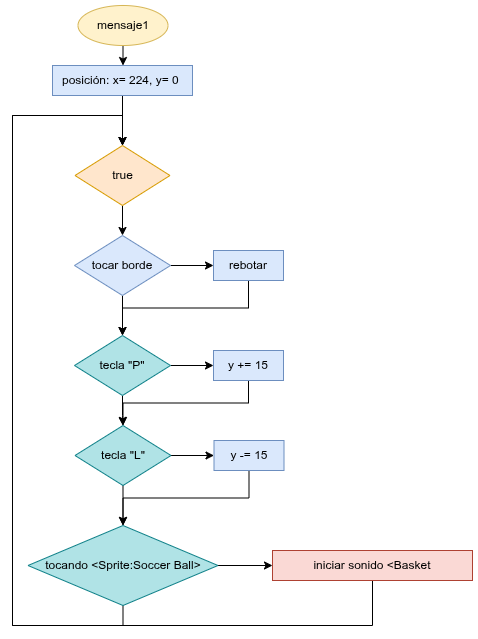

The diagram above was exported from draw.io. Its source (the exported page's mxGraphModel, read from the mxfile embedded in the PNG):
<mxGraphModel dx="1414" dy="793" grid="1" gridSize="10" guides="1" tooltips="1" connect="1" arrows="1" fold="1" page="1" pageScale="1" pageWidth="827" pageHeight="1169" math="0" shadow="0">
  <root>
    <mxCell id="AuG8uOEUM31jX5MujLG--0" />
    <mxCell id="AuG8uOEUM31jX5MujLG--1" parent="AuG8uOEUM31jX5MujLG--0" />
    <mxCell id="AuG8uOEUM31jX5MujLG--2" edge="1" parent="AuG8uOEUM31jX5MujLG--1" source="AuG8uOEUM31jX5MujLG--3" style="edgeStyle=orthogonalEdgeStyle;rounded=0;orthogonalLoop=1;jettySize=auto;html=1;exitX=0.5;exitY=1;exitDx=0;exitDy=0;" target="AuG8uOEUM31jX5MujLG--5">
      <mxGeometry relative="1" as="geometry" />
    </mxCell>
    <mxCell id="AuG8uOEUM31jX5MujLG--3" parent="AuG8uOEUM31jX5MujLG--1" style="ellipse;whiteSpace=wrap;html=1;fillColor=#fff2cc;strokeColor=#d6b656;" value="mensaje1" vertex="1">
      <mxGeometry height="40" width="90" x="195.5" y="80" as="geometry" />
    </mxCell>
    <mxCell id="AuG8uOEUM31jX5MujLG--4" edge="1" parent="AuG8uOEUM31jX5MujLG--1" source="AuG8uOEUM31jX5MujLG--5" style="edgeStyle=orthogonalEdgeStyle;rounded=0;orthogonalLoop=1;jettySize=auto;html=1;exitX=0.5;exitY=1;exitDx=0;exitDy=0;" target="AuG8uOEUM31jX5MujLG--7">
      <mxGeometry relative="1" as="geometry" />
    </mxCell>
    <mxCell id="AuG8uOEUM31jX5MujLG--5" parent="AuG8uOEUM31jX5MujLG--1" style="rounded=0;whiteSpace=wrap;html=1;fillColor=#dae8fc;strokeColor=#6c8ebf;" value="posición: x= 224, y= 0&amp;nbsp;" vertex="1">
      <mxGeometry height="30" width="140" x="170" y="140" as="geometry" />
    </mxCell>
    <mxCell id="AuG8uOEUM31jX5MujLG--6" edge="1" parent="AuG8uOEUM31jX5MujLG--1" source="AuG8uOEUM31jX5MujLG--7" style="edgeStyle=orthogonalEdgeStyle;rounded=0;orthogonalLoop=1;jettySize=auto;html=1;exitX=0.5;exitY=1;exitDx=0;exitDy=0;" target="AuG8uOEUM31jX5MujLG--10">
      <mxGeometry relative="1" as="geometry" />
    </mxCell>
    <mxCell id="AuG8uOEUM31jX5MujLG--7" parent="AuG8uOEUM31jX5MujLG--1" style="rhombus;whiteSpace=wrap;html=1;fillColor=#ffe6cc;strokeColor=#d79b00;" value="true" vertex="1">
      <mxGeometry height="60" width="95" x="192.5" y="220" as="geometry" />
    </mxCell>
    <mxCell id="AuG8uOEUM31jX5MujLG--8" edge="1" parent="AuG8uOEUM31jX5MujLG--1" source="AuG8uOEUM31jX5MujLG--10" style="edgeStyle=orthogonalEdgeStyle;rounded=0;orthogonalLoop=1;jettySize=auto;html=1;exitX=1;exitY=0.5;exitDx=0;exitDy=0;" target="AuG8uOEUM31jX5MujLG--12">
      <mxGeometry relative="1" as="geometry" />
    </mxCell>
    <mxCell id="AuG8uOEUM31jX5MujLG--9" edge="1" parent="AuG8uOEUM31jX5MujLG--1" source="AuG8uOEUM31jX5MujLG--10" style="edgeStyle=orthogonalEdgeStyle;rounded=0;orthogonalLoop=1;jettySize=auto;html=1;exitX=0.5;exitY=1;exitDx=0;exitDy=0;" target="AuG8uOEUM31jX5MujLG--15">
      <mxGeometry relative="1" as="geometry" />
    </mxCell>
    <mxCell id="AuG8uOEUM31jX5MujLG--10" parent="AuG8uOEUM31jX5MujLG--1" style="rhombus;whiteSpace=wrap;html=1;fillColor=#dae8fc;strokeColor=#6c8ebf;" value="tocar borde" vertex="1">
      <mxGeometry height="60" width="96" x="192" y="310" as="geometry" />
    </mxCell>
    <mxCell id="AuG8uOEUM31jX5MujLG--11" edge="1" parent="AuG8uOEUM31jX5MujLG--1" source="AuG8uOEUM31jX5MujLG--12" style="edgeStyle=orthogonalEdgeStyle;rounded=0;orthogonalLoop=1;jettySize=auto;html=1;exitX=0.5;exitY=1;exitDx=0;exitDy=0;" target="AuG8uOEUM31jX5MujLG--15">
      <mxGeometry relative="1" as="geometry" />
    </mxCell>
    <mxCell id="AuG8uOEUM31jX5MujLG--12" parent="AuG8uOEUM31jX5MujLG--1" style="rounded=0;whiteSpace=wrap;html=1;fillColor=#dae8fc;strokeColor=#6c8ebf;" value="rebotar" vertex="1">
      <mxGeometry height="30" width="70" x="331" y="325" as="geometry" />
    </mxCell>
    <mxCell id="AuG8uOEUM31jX5MujLG--13" edge="1" parent="AuG8uOEUM31jX5MujLG--1" source="AuG8uOEUM31jX5MujLG--15" style="edgeStyle=orthogonalEdgeStyle;rounded=0;orthogonalLoop=1;jettySize=auto;html=1;exitX=1;exitY=0.5;exitDx=0;exitDy=0;" target="AuG8uOEUM31jX5MujLG--17">
      <mxGeometry relative="1" as="geometry" />
    </mxCell>
    <mxCell id="AuG8uOEUM31jX5MujLG--14" edge="1" parent="AuG8uOEUM31jX5MujLG--1" source="AuG8uOEUM31jX5MujLG--15" style="edgeStyle=orthogonalEdgeStyle;rounded=0;orthogonalLoop=1;jettySize=auto;html=1;exitX=0.5;exitY=1;exitDx=0;exitDy=0;" target="AuG8uOEUM31jX5MujLG--20">
      <mxGeometry relative="1" as="geometry" />
    </mxCell>
    <mxCell id="AuG8uOEUM31jX5MujLG--15" parent="AuG8uOEUM31jX5MujLG--1" style="rhombus;whiteSpace=wrap;html=1;fillColor=#b0e3e6;strokeColor=#0e8088;" value="tecla &quot;P&quot;" vertex="1">
      <mxGeometry height="60" width="96" x="192" y="410" as="geometry" />
    </mxCell>
    <mxCell id="AuG8uOEUM31jX5MujLG--16" edge="1" parent="AuG8uOEUM31jX5MujLG--1" source="AuG8uOEUM31jX5MujLG--17" style="edgeStyle=orthogonalEdgeStyle;rounded=0;orthogonalLoop=1;jettySize=auto;html=1;exitX=0.5;exitY=1;exitDx=0;exitDy=0;" target="AuG8uOEUM31jX5MujLG--20">
      <mxGeometry relative="1" as="geometry" />
    </mxCell>
    <mxCell id="AuG8uOEUM31jX5MujLG--17" parent="AuG8uOEUM31jX5MujLG--1" style="rounded=0;whiteSpace=wrap;html=1;fillColor=#dae8fc;strokeColor=#6c8ebf;" value="y += 15" vertex="1">
      <mxGeometry height="30" width="70" x="331" y="425" as="geometry" />
    </mxCell>
    <mxCell id="AuG8uOEUM31jX5MujLG--18" edge="1" parent="AuG8uOEUM31jX5MujLG--1" source="AuG8uOEUM31jX5MujLG--20" style="edgeStyle=orthogonalEdgeStyle;rounded=0;orthogonalLoop=1;jettySize=auto;html=1;exitX=1;exitY=0.5;exitDx=0;exitDy=0;" target="AuG8uOEUM31jX5MujLG--22">
      <mxGeometry relative="1" as="geometry" />
    </mxCell>
    <mxCell id="AuG8uOEUM31jX5MujLG--19" edge="1" parent="AuG8uOEUM31jX5MujLG--1" source="AuG8uOEUM31jX5MujLG--20" style="edgeStyle=orthogonalEdgeStyle;rounded=0;orthogonalLoop=1;jettySize=auto;html=1;exitX=0.5;exitY=1;exitDx=0;exitDy=0;" target="AuG8uOEUM31jX5MujLG--25">
      <mxGeometry relative="1" as="geometry" />
    </mxCell>
    <mxCell id="AuG8uOEUM31jX5MujLG--20" parent="AuG8uOEUM31jX5MujLG--1" style="rhombus;whiteSpace=wrap;html=1;fillColor=#b0e3e6;strokeColor=#0e8088;" value="tecla &quot;L&quot;" vertex="1">
      <mxGeometry height="60" width="96" x="192.5" y="500" as="geometry" />
    </mxCell>
    <mxCell id="AuG8uOEUM31jX5MujLG--21" edge="1" parent="AuG8uOEUM31jX5MujLG--1" source="AuG8uOEUM31jX5MujLG--22" style="edgeStyle=orthogonalEdgeStyle;rounded=0;orthogonalLoop=1;jettySize=auto;html=1;exitX=0.5;exitY=1;exitDx=0;exitDy=0;" target="AuG8uOEUM31jX5MujLG--25">
      <mxGeometry relative="1" as="geometry" />
    </mxCell>
    <mxCell id="AuG8uOEUM31jX5MujLG--22" parent="AuG8uOEUM31jX5MujLG--1" style="rounded=0;whiteSpace=wrap;html=1;fillColor=#dae8fc;strokeColor=#6c8ebf;" value="y -= 15" vertex="1">
      <mxGeometry height="30" width="70" x="331.5" y="515" as="geometry" />
    </mxCell>
    <mxCell id="AuG8uOEUM31jX5MujLG--23" edge="1" parent="AuG8uOEUM31jX5MujLG--1" source="AuG8uOEUM31jX5MujLG--25" style="edgeStyle=orthogonalEdgeStyle;rounded=0;orthogonalLoop=1;jettySize=auto;html=1;exitX=1;exitY=0.5;exitDx=0;exitDy=0;" target="AuG8uOEUM31jX5MujLG--27">
      <mxGeometry relative="1" as="geometry" />
    </mxCell>
    <mxCell id="AuG8uOEUM31jX5MujLG--24" edge="1" parent="AuG8uOEUM31jX5MujLG--1" source="AuG8uOEUM31jX5MujLG--25" style="edgeStyle=orthogonalEdgeStyle;rounded=0;orthogonalLoop=1;jettySize=auto;html=1;exitX=0.5;exitY=1;exitDx=0;exitDy=0;" target="AuG8uOEUM31jX5MujLG--7">
      <mxGeometry relative="1" as="geometry">
        <Array as="points">
          <mxPoint x="241" y="700" />
          <mxPoint x="130" y="700" />
          <mxPoint x="130" y="190" />
          <mxPoint x="240" y="190" />
        </Array>
        <mxPoint x="140" y="190" as="targetPoint" />
      </mxGeometry>
    </mxCell>
    <mxCell id="AuG8uOEUM31jX5MujLG--25" parent="AuG8uOEUM31jX5MujLG--1" style="rhombus;whiteSpace=wrap;html=1;fillColor=#b0e3e6;strokeColor=#0e8088;" value="tocando &amp;lt;Sprite:Soccer Ball&amp;gt;" vertex="1">
      <mxGeometry height="80" width="190" x="145.5" y="600" as="geometry" />
    </mxCell>
    <mxCell id="AuG8uOEUM31jX5MujLG--26" edge="1" parent="AuG8uOEUM31jX5MujLG--1" source="AuG8uOEUM31jX5MujLG--27" style="edgeStyle=orthogonalEdgeStyle;rounded=0;orthogonalLoop=1;jettySize=auto;html=1;exitX=0.5;exitY=1;exitDx=0;exitDy=0;" target="AuG8uOEUM31jX5MujLG--7">
      <mxGeometry relative="1" as="geometry">
        <Array as="points">
          <mxPoint x="490" y="700" />
          <mxPoint x="130" y="700" />
          <mxPoint x="130" y="190" />
          <mxPoint x="240" y="190" />
        </Array>
        <mxPoint x="150" y="210" as="targetPoint" />
      </mxGeometry>
    </mxCell>
    <mxCell id="AuG8uOEUM31jX5MujLG--27" parent="AuG8uOEUM31jX5MujLG--1" style="rounded=0;whiteSpace=wrap;html=1;fillColor=#fad9d5;strokeColor=#ae4132;" value="iniciar sonido &amp;lt;Basket" vertex="1">
      <mxGeometry height="30" width="200" x="390" y="625" as="geometry" />
    </mxCell>
  </root>
</mxGraphModel>